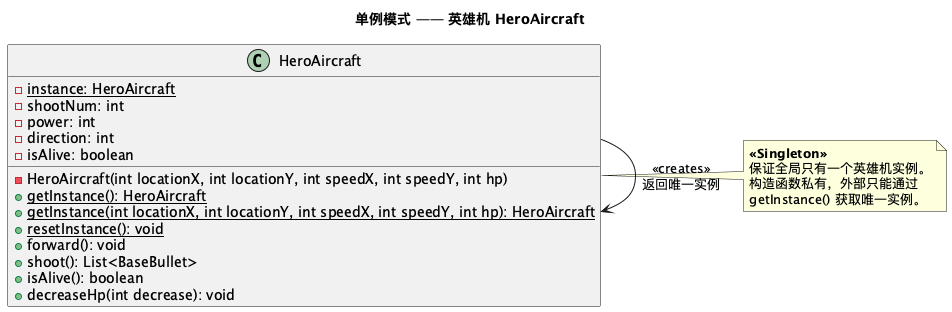

The diagram above was rendered by PlantUML. Its source (embedded in the PNG):
@startuml Singleton
'单例模式 - 英雄机

title 单例模式 —— 英雄机 HeroAircraft

class HeroAircraft {
    - {static} instance: HeroAircraft
    - shootNum: int
    - power: int
    - direction: int
    - isAlive: boolean

    - HeroAircraft(int locationX, int locationY, int speedX, int speedY, int hp)
    + {static} getInstance(): HeroAircraft
    + {static} getInstance(int locationX, int locationY, int speedX, int speedY, int hp): HeroAircraft
    + {static} resetInstance(): void
    + forward(): void
    + shoot(): List<BaseBullet>
    + isAlive(): boolean
    + decreaseHp(int decrease): void
}

HeroAircraft --> HeroAircraft : <<creates>>\n返回唯一实例

note right of HeroAircraft
  <b><<Singleton>></b>
  保证全局只有一个英雄机实例。
  构造函数私有，外部只能通过
  getInstance() 获取唯一实例。
end note

@enduml